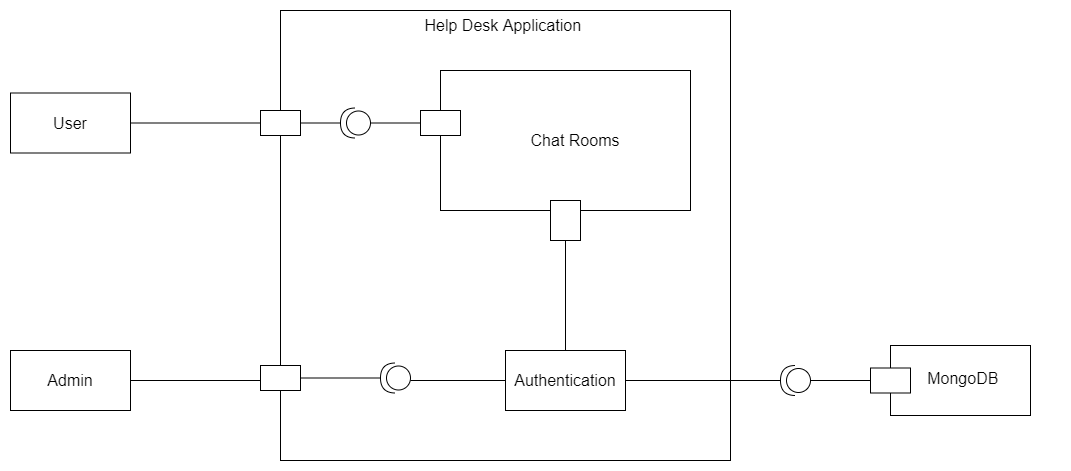

The diagram above was exported from draw.io. Its source (the exported page's mxGraphModel, read from the mxfile embedded in the PNG):
<mxGraphModel dx="1422" dy="705" grid="1" gridSize="10" guides="1" tooltips="1" connect="1" arrows="1" fold="1" page="1" pageScale="1" pageWidth="1100" pageHeight="850" background="none" math="0" shadow="0">
  <root>
    <mxCell id="0" />
    <mxCell id="1" parent="0" />
    <mxCell id="WocHvblKFIupodskPrrn-1" value="" style="whiteSpace=wrap;html=1;aspect=fixed;" vertex="1" parent="1">
      <mxGeometry x="400" y="90" width="450" height="450" as="geometry" />
    </mxCell>
    <mxCell id="WocHvblKFIupodskPrrn-3" value="" style="rounded=0;whiteSpace=wrap;html=1;" vertex="1" parent="1">
      <mxGeometry x="560" y="150" width="250" height="140" as="geometry" />
    </mxCell>
    <mxCell id="WocHvblKFIupodskPrrn-4" value="" style="rounded=0;whiteSpace=wrap;html=1;" vertex="1" parent="1">
      <mxGeometry x="625" y="430" width="120" height="60" as="geometry" />
    </mxCell>
    <mxCell id="WocHvblKFIupodskPrrn-5" value="" style="rounded=0;whiteSpace=wrap;html=1;" vertex="1" parent="1">
      <mxGeometry x="1010" y="425" width="140" height="70" as="geometry" />
    </mxCell>
    <mxCell id="WocHvblKFIupodskPrrn-6" value="" style="rounded=0;whiteSpace=wrap;html=1;" vertex="1" parent="1">
      <mxGeometry x="380" y="445" width="40" height="25" as="geometry" />
    </mxCell>
    <mxCell id="WocHvblKFIupodskPrrn-7" value="" style="rounded=0;whiteSpace=wrap;html=1;" vertex="1" parent="1">
      <mxGeometry x="380" y="190" width="40" height="25" as="geometry" />
    </mxCell>
    <mxCell id="WocHvblKFIupodskPrrn-8" value="" style="rounded=0;whiteSpace=wrap;html=1;" vertex="1" parent="1">
      <mxGeometry x="990" y="447.5" width="40" height="25" as="geometry" />
    </mxCell>
    <mxCell id="WocHvblKFIupodskPrrn-9" value="" style="rounded=0;whiteSpace=wrap;html=1;" vertex="1" parent="1">
      <mxGeometry x="540" y="190" width="40" height="25" as="geometry" />
    </mxCell>
    <mxCell id="WocHvblKFIupodskPrrn-10" value="" style="rounded=0;whiteSpace=wrap;html=1;" vertex="1" parent="1">
      <mxGeometry x="670" y="280" width="30" height="40" as="geometry" />
    </mxCell>
    <mxCell id="WocHvblKFIupodskPrrn-11" value="&lt;font style=&quot;font-size: 16px&quot;&gt;User&lt;/font&gt;" style="rounded=0;whiteSpace=wrap;html=1;" vertex="1" parent="1">
      <mxGeometry x="130" y="172.5" width="120" height="60" as="geometry" />
    </mxCell>
    <mxCell id="WocHvblKFIupodskPrrn-12" value="&lt;font style=&quot;font-size: 16px&quot;&gt;Admin&lt;/font&gt;" style="rounded=0;whiteSpace=wrap;html=1;" vertex="1" parent="1">
      <mxGeometry x="130" y="430" width="120" height="60" as="geometry" />
    </mxCell>
    <mxCell id="WocHvblKFIupodskPrrn-13" value="" style="endArrow=none;html=1;rounded=0;fontSize=16;exitX=1;exitY=0.5;exitDx=0;exitDy=0;entryX=0;entryY=0.5;entryDx=0;entryDy=0;" edge="1" parent="1" source="WocHvblKFIupodskPrrn-11" target="WocHvblKFIupodskPrrn-7">
      <mxGeometry width="50" height="50" relative="1" as="geometry">
        <mxPoint x="480" y="300" as="sourcePoint" />
        <mxPoint x="530" y="250" as="targetPoint" />
      </mxGeometry>
    </mxCell>
    <mxCell id="WocHvblKFIupodskPrrn-15" value="" style="shape=providedRequiredInterface;html=1;verticalLabelPosition=bottom;sketch=0;fontSize=16;rotation=-180;" vertex="1" parent="1">
      <mxGeometry x="460" y="187.5" width="30" height="30" as="geometry" />
    </mxCell>
    <mxCell id="WocHvblKFIupodskPrrn-16" value="" style="endArrow=none;html=1;rounded=0;fontSize=16;entryX=0;entryY=0.5;entryDx=0;entryDy=0;exitX=0;exitY=0.5;exitDx=0;exitDy=0;exitPerimeter=0;" edge="1" parent="1" source="WocHvblKFIupodskPrrn-15" target="WocHvblKFIupodskPrrn-9">
      <mxGeometry width="50" height="50" relative="1" as="geometry">
        <mxPoint x="480" y="300" as="sourcePoint" />
        <mxPoint x="530" y="250" as="targetPoint" />
      </mxGeometry>
    </mxCell>
    <mxCell id="WocHvblKFIupodskPrrn-17" value="" style="endArrow=none;html=1;rounded=0;fontSize=16;entryX=1;entryY=0.5;entryDx=0;entryDy=0;exitX=1;exitY=0.5;exitDx=0;exitDy=0;entryPerimeter=0;" edge="1" parent="1" source="WocHvblKFIupodskPrrn-7" target="WocHvblKFIupodskPrrn-15">
      <mxGeometry width="50" height="50" relative="1" as="geometry">
        <mxPoint x="500" y="212.5" as="sourcePoint" />
        <mxPoint x="550" y="212.5" as="targetPoint" />
      </mxGeometry>
    </mxCell>
    <mxCell id="WocHvblKFIupodskPrrn-22" value="" style="shape=providedRequiredInterface;html=1;verticalLabelPosition=bottom;sketch=0;fontSize=16;rotation=-180;" vertex="1" parent="1">
      <mxGeometry x="500" y="442.5" width="30" height="30" as="geometry" />
    </mxCell>
    <mxCell id="WocHvblKFIupodskPrrn-23" value="" style="shape=providedRequiredInterface;html=1;verticalLabelPosition=bottom;sketch=0;fontSize=16;rotation=-180;" vertex="1" parent="1">
      <mxGeometry x="900" y="445" width="30" height="30" as="geometry" />
    </mxCell>
    <mxCell id="WocHvblKFIupodskPrrn-24" value="" style="endArrow=none;html=1;rounded=0;fontSize=16;entryX=1;entryY=0.5;entryDx=0;entryDy=0;entryPerimeter=0;exitX=1;exitY=0.5;exitDx=0;exitDy=0;" edge="1" parent="1" source="WocHvblKFIupodskPrrn-6" target="WocHvblKFIupodskPrrn-22">
      <mxGeometry width="50" height="50" relative="1" as="geometry">
        <mxPoint x="480" y="300" as="sourcePoint" />
        <mxPoint x="530" y="250" as="targetPoint" />
      </mxGeometry>
    </mxCell>
    <mxCell id="WocHvblKFIupodskPrrn-25" value="" style="endArrow=none;html=1;rounded=0;fontSize=16;entryX=0;entryY=0.5;entryDx=0;entryDy=0;" edge="1" parent="1" target="WocHvblKFIupodskPrrn-4">
      <mxGeometry width="50" height="50" relative="1" as="geometry">
        <mxPoint x="530" y="460" as="sourcePoint" />
        <mxPoint x="510" y="467.5" as="targetPoint" />
      </mxGeometry>
    </mxCell>
    <mxCell id="WocHvblKFIupodskPrrn-26" value="" style="endArrow=none;html=1;rounded=0;fontSize=16;" edge="1" parent="1" source="WocHvblKFIupodskPrrn-10" target="WocHvblKFIupodskPrrn-4">
      <mxGeometry width="50" height="50" relative="1" as="geometry">
        <mxPoint x="540" y="470" as="sourcePoint" />
        <mxPoint x="635" y="470" as="targetPoint" />
      </mxGeometry>
    </mxCell>
    <mxCell id="WocHvblKFIupodskPrrn-27" value="" style="endArrow=none;html=1;rounded=0;fontSize=16;exitX=1;exitY=0.5;exitDx=0;exitDy=0;" edge="1" parent="1" source="WocHvblKFIupodskPrrn-12">
      <mxGeometry width="50" height="50" relative="1" as="geometry">
        <mxPoint x="430" y="467.5" as="sourcePoint" />
        <mxPoint x="380" y="460" as="targetPoint" />
      </mxGeometry>
    </mxCell>
    <mxCell id="WocHvblKFIupodskPrrn-28" value="" style="endArrow=none;html=1;rounded=0;fontSize=16;entryX=1;entryY=0.5;entryDx=0;entryDy=0;exitX=1;exitY=0.5;exitDx=0;exitDy=0;exitPerimeter=0;" edge="1" parent="1" source="WocHvblKFIupodskPrrn-23" target="WocHvblKFIupodskPrrn-4">
      <mxGeometry width="50" height="50" relative="1" as="geometry">
        <mxPoint x="430" y="467.5" as="sourcePoint" />
        <mxPoint x="510" y="467.5" as="targetPoint" />
      </mxGeometry>
    </mxCell>
    <mxCell id="WocHvblKFIupodskPrrn-29" value="" style="endArrow=none;html=1;rounded=0;fontSize=16;exitX=0;exitY=0.5;exitDx=0;exitDy=0;" edge="1" parent="1" source="WocHvblKFIupodskPrrn-8">
      <mxGeometry width="50" height="50" relative="1" as="geometry">
        <mxPoint x="910" y="470" as="sourcePoint" />
        <mxPoint x="930" y="460" as="targetPoint" />
      </mxGeometry>
    </mxCell>
    <mxCell id="WocHvblKFIupodskPrrn-30" value="Help Desk Application&amp;nbsp;" style="text;html=1;strokeColor=none;fillColor=none;align=center;verticalAlign=middle;whiteSpace=wrap;rounded=0;fontSize=16;" vertex="1" parent="1">
      <mxGeometry x="530" y="90" width="190" height="30" as="geometry" />
    </mxCell>
    <mxCell id="WocHvblKFIupodskPrrn-31" value="Chat Rooms" style="text;html=1;strokeColor=none;fillColor=none;align=center;verticalAlign=middle;whiteSpace=wrap;rounded=0;fontSize=16;" vertex="1" parent="1">
      <mxGeometry x="600" y="205" width="190" height="30" as="geometry" />
    </mxCell>
    <mxCell id="WocHvblKFIupodskPrrn-32" value="Authentication" style="text;html=1;strokeColor=none;fillColor=none;align=center;verticalAlign=middle;whiteSpace=wrap;rounded=0;fontSize=16;" vertex="1" parent="1">
      <mxGeometry x="590" y="445" width="190" height="30" as="geometry" />
    </mxCell>
    <mxCell id="WocHvblKFIupodskPrrn-33" value="MongoDB&amp;nbsp;" style="text;html=1;strokeColor=none;fillColor=none;align=center;verticalAlign=middle;whiteSpace=wrap;rounded=0;fontSize=16;" vertex="1" parent="1">
      <mxGeometry x="990" y="442.5" width="190" height="30" as="geometry" />
    </mxCell>
  </root>
</mxGraphModel>